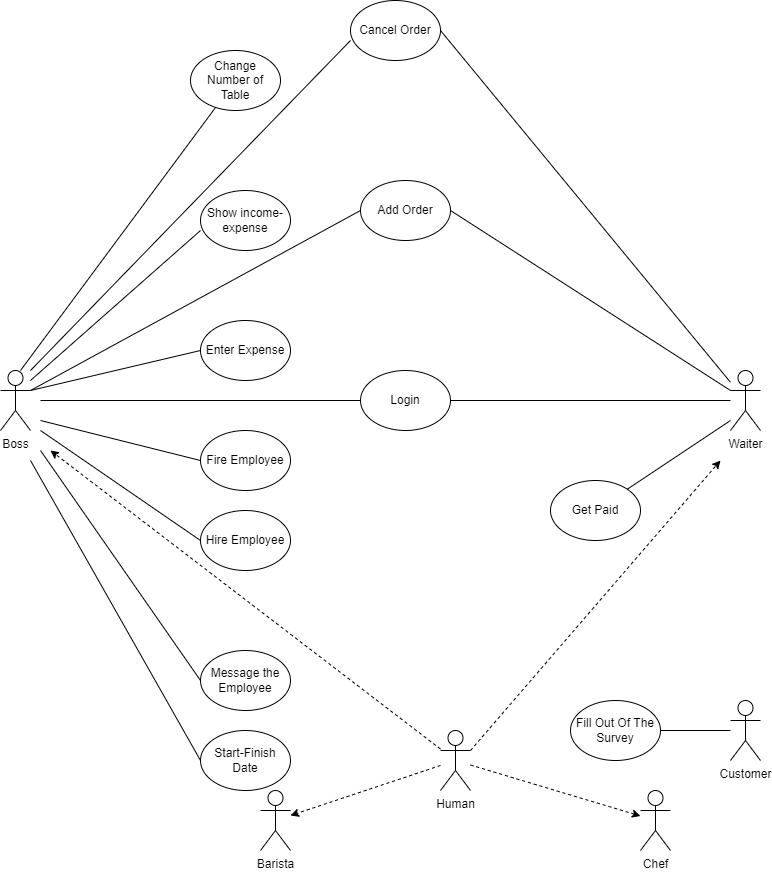

The diagram above was exported from draw.io. Its source (the exported page's mxGraphModel, read from the mxfile embedded in the PNG):
<mxGraphModel dx="1424" dy="1883" grid="1" gridSize="10" guides="1" tooltips="1" connect="1" arrows="1" fold="1" page="1" pageScale="1" pageWidth="850" pageHeight="1100" math="0" shadow="0">
  <root>
    <mxCell id="0" />
    <mxCell id="1" parent="0" />
    <mxCell id="sB1jeRs3I0SOVAFthbQj-3" value="Boss" style="shape=umlActor;verticalLabelPosition=bottom;verticalAlign=top;html=1;outlineConnect=0;" vertex="1" parent="1">
      <mxGeometry x="70" y="180" width="30" height="60" as="geometry" />
    </mxCell>
    <mxCell id="sB1jeRs3I0SOVAFthbQj-5" value="Chef" style="shape=umlActor;verticalLabelPosition=bottom;verticalAlign=top;html=1;outlineConnect=0;" vertex="1" parent="1">
      <mxGeometry x="710" y="600" width="30" height="60" as="geometry" />
    </mxCell>
    <mxCell id="sB1jeRs3I0SOVAFthbQj-6" value="Waiter" style="shape=umlActor;verticalLabelPosition=bottom;verticalAlign=top;html=1;outlineConnect=0;" vertex="1" parent="1">
      <mxGeometry x="800" y="180" width="30" height="60" as="geometry" />
    </mxCell>
    <mxCell id="sB1jeRs3I0SOVAFthbQj-7" value="Barista" style="shape=umlActor;verticalLabelPosition=bottom;verticalAlign=top;html=1;outlineConnect=0;" vertex="1" parent="1">
      <mxGeometry x="330" y="600" width="30" height="60" as="geometry" />
    </mxCell>
    <mxCell id="sB1jeRs3I0SOVAFthbQj-8" value="Customer" style="shape=umlActor;verticalLabelPosition=bottom;verticalAlign=top;html=1;outlineConnect=0;" vertex="1" parent="1">
      <mxGeometry x="800" y="510" width="30" height="60" as="geometry" />
    </mxCell>
    <mxCell id="sB1jeRs3I0SOVAFthbQj-11" value="Login" style="ellipse;whiteSpace=wrap;html=1;" vertex="1" parent="1">
      <mxGeometry x="430" y="180" width="90" height="60" as="geometry" />
    </mxCell>
    <mxCell id="sB1jeRs3I0SOVAFthbQj-12" value="Add Order" style="ellipse;whiteSpace=wrap;html=1;" vertex="1" parent="1">
      <mxGeometry x="430" y="-10" width="90" height="60" as="geometry" />
    </mxCell>
    <mxCell id="sB1jeRs3I0SOVAFthbQj-13" value="Fill Out Of The Survey" style="ellipse;whiteSpace=wrap;html=1;" vertex="1" parent="1">
      <mxGeometry x="640" y="510" width="90" height="60" as="geometry" />
    </mxCell>
    <mxCell id="sB1jeRs3I0SOVAFthbQj-14" value="Message the Employee" style="ellipse;whiteSpace=wrap;html=1;" vertex="1" parent="1">
      <mxGeometry x="270" y="460" width="90" height="60" as="geometry" />
    </mxCell>
    <mxCell id="sB1jeRs3I0SOVAFthbQj-15" value="Enter Expense" style="ellipse;whiteSpace=wrap;html=1;" vertex="1" parent="1">
      <mxGeometry x="270" y="130" width="90" height="60" as="geometry" />
    </mxCell>
    <mxCell id="sB1jeRs3I0SOVAFthbQj-16" value="Show income-expense" style="ellipse;whiteSpace=wrap;html=1;" vertex="1" parent="1">
      <mxGeometry x="270" width="90" height="60" as="geometry" />
    </mxCell>
    <mxCell id="sB1jeRs3I0SOVAFthbQj-17" value="Hire Employee" style="ellipse;whiteSpace=wrap;html=1;" vertex="1" parent="1">
      <mxGeometry x="270" y="320" width="90" height="60" as="geometry" />
    </mxCell>
    <mxCell id="sB1jeRs3I0SOVAFthbQj-18" value="Fire Employee" style="ellipse;whiteSpace=wrap;html=1;" vertex="1" parent="1">
      <mxGeometry x="270" y="240" width="90" height="60" as="geometry" />
    </mxCell>
    <mxCell id="sB1jeRs3I0SOVAFthbQj-19" value="Cancel Order" style="ellipse;whiteSpace=wrap;html=1;" vertex="1" parent="1">
      <mxGeometry x="420" y="-190" width="90" height="60" as="geometry" />
    </mxCell>
    <mxCell id="sB1jeRs3I0SOVAFthbQj-20" value="" style="endArrow=none;html=1;rounded=0;exitX=1;exitY=0.5;exitDx=0;exitDy=0;" edge="1" parent="1" source="sB1jeRs3I0SOVAFthbQj-11">
      <mxGeometry width="50" height="50" relative="1" as="geometry">
        <mxPoint x="750" y="260" as="sourcePoint" />
        <mxPoint x="800" y="210" as="targetPoint" />
      </mxGeometry>
    </mxCell>
    <mxCell id="sB1jeRs3I0SOVAFthbQj-21" value="" style="endArrow=none;html=1;rounded=0;entryX=0;entryY=0.5;entryDx=0;entryDy=0;" edge="1" parent="1" target="sB1jeRs3I0SOVAFthbQj-11">
      <mxGeometry width="50" height="50" relative="1" as="geometry">
        <mxPoint x="110" y="210" as="sourcePoint" />
        <mxPoint x="425" y="209.5" as="targetPoint" />
      </mxGeometry>
    </mxCell>
    <mxCell id="sB1jeRs3I0SOVAFthbQj-22" value="" style="endArrow=none;html=1;rounded=0;exitX=1;exitY=0.5;exitDx=0;exitDy=0;" edge="1" parent="1" source="sB1jeRs3I0SOVAFthbQj-13" target="sB1jeRs3I0SOVAFthbQj-8">
      <mxGeometry width="50" height="50" relative="1" as="geometry">
        <mxPoint x="730" y="510" as="sourcePoint" />
        <mxPoint x="780" y="460" as="targetPoint" />
        <Array as="points" />
      </mxGeometry>
    </mxCell>
    <mxCell id="sB1jeRs3I0SOVAFthbQj-23" value="Change Number of Table" style="ellipse;whiteSpace=wrap;html=1;" vertex="1" parent="1">
      <mxGeometry x="260" y="-140" width="90" height="60" as="geometry" />
    </mxCell>
    <mxCell id="sB1jeRs3I0SOVAFthbQj-24" value="Start-Finish Date" style="ellipse;whiteSpace=wrap;html=1;" vertex="1" parent="1">
      <mxGeometry x="270" y="540" width="90" height="60" as="geometry" />
    </mxCell>
    <mxCell id="sB1jeRs3I0SOVAFthbQj-25" value="" style="endArrow=none;html=1;rounded=0;entryX=0;entryY=0.5;entryDx=0;entryDy=0;" edge="1" parent="1" target="sB1jeRs3I0SOVAFthbQj-15">
      <mxGeometry width="50" height="50" relative="1" as="geometry">
        <mxPoint x="100" y="200" as="sourcePoint" />
        <mxPoint x="150" y="150" as="targetPoint" />
      </mxGeometry>
    </mxCell>
    <mxCell id="sB1jeRs3I0SOVAFthbQj-26" value="" style="endArrow=none;html=1;rounded=0;entryX=0;entryY=0.667;entryDx=0;entryDy=0;entryPerimeter=0;" edge="1" parent="1" target="sB1jeRs3I0SOVAFthbQj-16">
      <mxGeometry width="50" height="50" relative="1" as="geometry">
        <mxPoint x="100" y="190" as="sourcePoint" />
        <mxPoint x="150" y="140" as="targetPoint" />
      </mxGeometry>
    </mxCell>
    <mxCell id="sB1jeRs3I0SOVAFthbQj-27" value="" style="endArrow=none;html=1;rounded=0;" edge="1" parent="1" target="sB1jeRs3I0SOVAFthbQj-23">
      <mxGeometry width="50" height="50" relative="1" as="geometry">
        <mxPoint x="90" y="180" as="sourcePoint" />
        <mxPoint x="140" y="130" as="targetPoint" />
      </mxGeometry>
    </mxCell>
    <mxCell id="sB1jeRs3I0SOVAFthbQj-28" value="" style="endArrow=none;html=1;rounded=0;entryX=0;entryY=0.5;entryDx=0;entryDy=0;" edge="1" parent="1" target="sB1jeRs3I0SOVAFthbQj-18">
      <mxGeometry width="50" height="50" relative="1" as="geometry">
        <mxPoint x="110" y="230" as="sourcePoint" />
        <mxPoint x="170" y="230" as="targetPoint" />
      </mxGeometry>
    </mxCell>
    <mxCell id="sB1jeRs3I0SOVAFthbQj-29" value="" style="endArrow=none;html=1;rounded=0;exitX=0;exitY=0.5;exitDx=0;exitDy=0;" edge="1" parent="1" source="sB1jeRs3I0SOVAFthbQj-17">
      <mxGeometry width="50" height="50" relative="1" as="geometry">
        <mxPoint x="80" y="340" as="sourcePoint" />
        <mxPoint x="110" y="240" as="targetPoint" />
      </mxGeometry>
    </mxCell>
    <mxCell id="sB1jeRs3I0SOVAFthbQj-30" value="" style="endArrow=none;html=1;rounded=0;exitX=0;exitY=0.5;exitDx=0;exitDy=0;" edge="1" parent="1" source="sB1jeRs3I0SOVAFthbQj-14">
      <mxGeometry width="50" height="50" relative="1" as="geometry">
        <mxPoint x="60" y="310" as="sourcePoint" />
        <mxPoint x="110" y="260" as="targetPoint" />
      </mxGeometry>
    </mxCell>
    <mxCell id="sB1jeRs3I0SOVAFthbQj-31" value="" style="endArrow=none;html=1;rounded=0;exitX=0;exitY=0.5;exitDx=0;exitDy=0;" edge="1" parent="1" source="sB1jeRs3I0SOVAFthbQj-24">
      <mxGeometry width="50" height="50" relative="1" as="geometry">
        <mxPoint x="40" y="420" as="sourcePoint" />
        <mxPoint x="100" y="270" as="targetPoint" />
      </mxGeometry>
    </mxCell>
    <mxCell id="sB1jeRs3I0SOVAFthbQj-32" value="" style="endArrow=none;html=1;rounded=0;" edge="1" parent="1">
      <mxGeometry width="50" height="50" relative="1" as="geometry">
        <mxPoint x="100" y="200" as="sourcePoint" />
        <mxPoint x="430" y="20" as="targetPoint" />
      </mxGeometry>
    </mxCell>
    <mxCell id="sB1jeRs3I0SOVAFthbQj-33" value="" style="endArrow=none;html=1;rounded=0;" edge="1" parent="1">
      <mxGeometry width="50" height="50" relative="1" as="geometry">
        <mxPoint x="100" y="180" as="sourcePoint" />
        <mxPoint x="420" y="-150" as="targetPoint" />
      </mxGeometry>
    </mxCell>
    <mxCell id="sB1jeRs3I0SOVAFthbQj-34" value="" style="endArrow=none;html=1;rounded=0;entryX=0;entryY=0.3333333333333333;entryDx=0;entryDy=0;entryPerimeter=0;" edge="1" parent="1" target="sB1jeRs3I0SOVAFthbQj-6">
      <mxGeometry width="50" height="50" relative="1" as="geometry">
        <mxPoint x="520" y="20" as="sourcePoint" />
        <mxPoint x="570" y="-30" as="targetPoint" />
      </mxGeometry>
    </mxCell>
    <mxCell id="sB1jeRs3I0SOVAFthbQj-35" value="" style="endArrow=none;html=1;rounded=0;" edge="1" parent="1" target="sB1jeRs3I0SOVAFthbQj-6">
      <mxGeometry width="50" height="50" relative="1" as="geometry">
        <mxPoint x="510" y="-160" as="sourcePoint" />
        <mxPoint x="560" y="-210" as="targetPoint" />
      </mxGeometry>
    </mxCell>
    <mxCell id="sB1jeRs3I0SOVAFthbQj-37" value="Get Paid" style="ellipse;whiteSpace=wrap;html=1;" vertex="1" parent="1">
      <mxGeometry x="620" y="290" width="90" height="60" as="geometry" />
    </mxCell>
    <mxCell id="sB1jeRs3I0SOVAFthbQj-38" value="" style="endArrow=none;html=1;rounded=0;" edge="1" parent="1" source="sB1jeRs3I0SOVAFthbQj-37">
      <mxGeometry width="50" height="50" relative="1" as="geometry">
        <mxPoint x="750" y="280" as="sourcePoint" />
        <mxPoint x="800" y="230" as="targetPoint" />
      </mxGeometry>
    </mxCell>
    <mxCell id="sB1jeRs3I0SOVAFthbQj-39" value="Human" style="shape=umlActor;verticalLabelPosition=bottom;verticalAlign=top;html=1;outlineConnect=0;" vertex="1" parent="1">
      <mxGeometry x="510" y="540" width="30" height="60" as="geometry" />
    </mxCell>
    <mxCell id="sB1jeRs3I0SOVAFthbQj-41" value="" style="html=1;labelBackgroundColor=#ffffff;startArrow=none;startFill=0;startSize=6;endArrow=classic;endFill=1;endSize=6;jettySize=auto;orthogonalLoop=1;strokeWidth=1;dashed=1;fontSize=14;rounded=0;" edge="1" parent="1" source="sB1jeRs3I0SOVAFthbQj-39" target="sB1jeRs3I0SOVAFthbQj-5">
      <mxGeometry width="60" height="60" relative="1" as="geometry">
        <mxPoint x="550" y="630" as="sourcePoint" />
        <mxPoint x="610" y="570" as="targetPoint" />
      </mxGeometry>
    </mxCell>
    <mxCell id="sB1jeRs3I0SOVAFthbQj-42" value="" style="html=1;labelBackgroundColor=#ffffff;startArrow=none;startFill=0;startSize=6;endArrow=classic;endFill=1;endSize=6;jettySize=auto;orthogonalLoop=1;strokeWidth=1;dashed=1;fontSize=14;rounded=0;" edge="1" parent="1" source="sB1jeRs3I0SOVAFthbQj-39" target="sB1jeRs3I0SOVAFthbQj-7">
      <mxGeometry width="60" height="60" relative="1" as="geometry">
        <mxPoint x="520" y="630" as="sourcePoint" />
        <mxPoint x="430" y="540" as="targetPoint" />
      </mxGeometry>
    </mxCell>
    <mxCell id="sB1jeRs3I0SOVAFthbQj-43" value="" style="html=1;labelBackgroundColor=#ffffff;startArrow=none;startFill=0;startSize=6;endArrow=classic;endFill=1;endSize=6;jettySize=auto;orthogonalLoop=1;strokeWidth=1;dashed=1;fontSize=14;rounded=0;exitX=1;exitY=0.3333333333333333;exitDx=0;exitDy=0;exitPerimeter=0;" edge="1" parent="1" source="sB1jeRs3I0SOVAFthbQj-39">
      <mxGeometry width="60" height="60" relative="1" as="geometry">
        <mxPoint x="550" y="600" as="sourcePoint" />
        <mxPoint x="790" y="270" as="targetPoint" />
      </mxGeometry>
    </mxCell>
    <mxCell id="sB1jeRs3I0SOVAFthbQj-44" value="" style="html=1;labelBackgroundColor=#ffffff;startArrow=none;startFill=0;startSize=6;endArrow=classic;endFill=1;endSize=6;jettySize=auto;orthogonalLoop=1;strokeWidth=1;dashed=1;fontSize=14;rounded=0;" edge="1" parent="1" source="sB1jeRs3I0SOVAFthbQj-39">
      <mxGeometry width="60" height="60" relative="1" as="geometry">
        <mxPoint x="390" y="530" as="sourcePoint" />
        <mxPoint x="120" y="260" as="targetPoint" />
      </mxGeometry>
    </mxCell>
  </root>
</mxGraphModel>